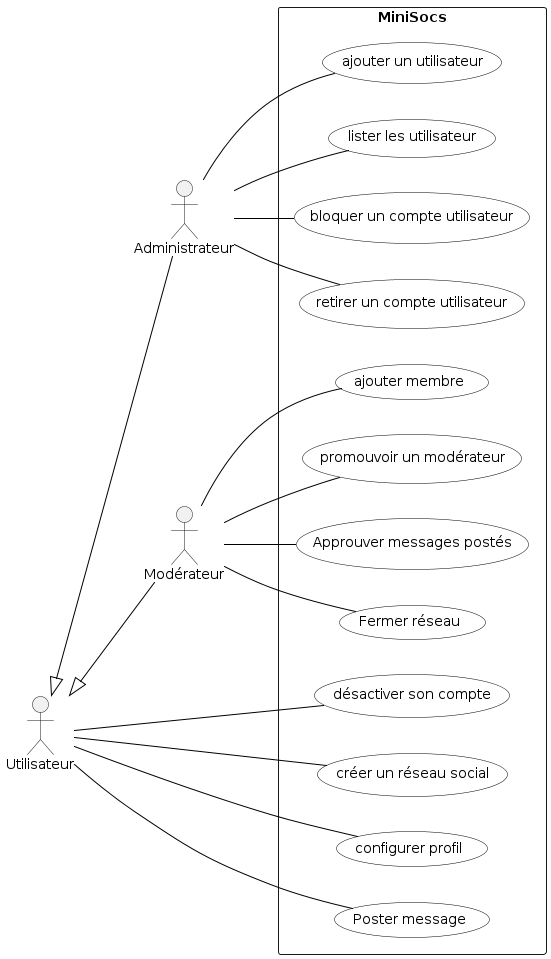

The diagram above was rendered by PlantUML. Its source (embedded in the PNG):
@startuml

'Diagramme de cas d'utilisation (PlantUML)'

'Configuration charte graphique'
skinparam usecase {
BackgroundColor White
BorderColor Black
ArrowColor Black
ActorBackgroundColor<< Human >> Gold
}

left to right direction

'Déclaration des acteurs :'
actor Administrateur
actor Utilisateur
actor Modérateur
Utilisateur <|-- Administrateur
Utilisateur <|-- Modérateur

'Déclaration des cas d'utilisation dans le système'
rectangle "MiniSocs" {
:Administrateur: -- (ajouter un utilisateur)
:Administrateur: -- (lister les utilisateur)
:Administrateur: -- (bloquer un compte utilisateur)
:Administrateur: -- (retirer un compte utilisateur)
:Utilisateur:    -- (désactiver son compte)
:Utilisateur:    -- (créer un réseau social)
:Utilisateur:    -- (configurer profil)
:Utilisateur:    -- (Poster message)
:Modérateur:    -- (ajouter membre)
:Modérateur:    -- (promouvoir un modérateur)
:Modérateur:    -- (Approuver messages postés)
:Modérateur:    -- (Fermer réseau)


}

@enduml